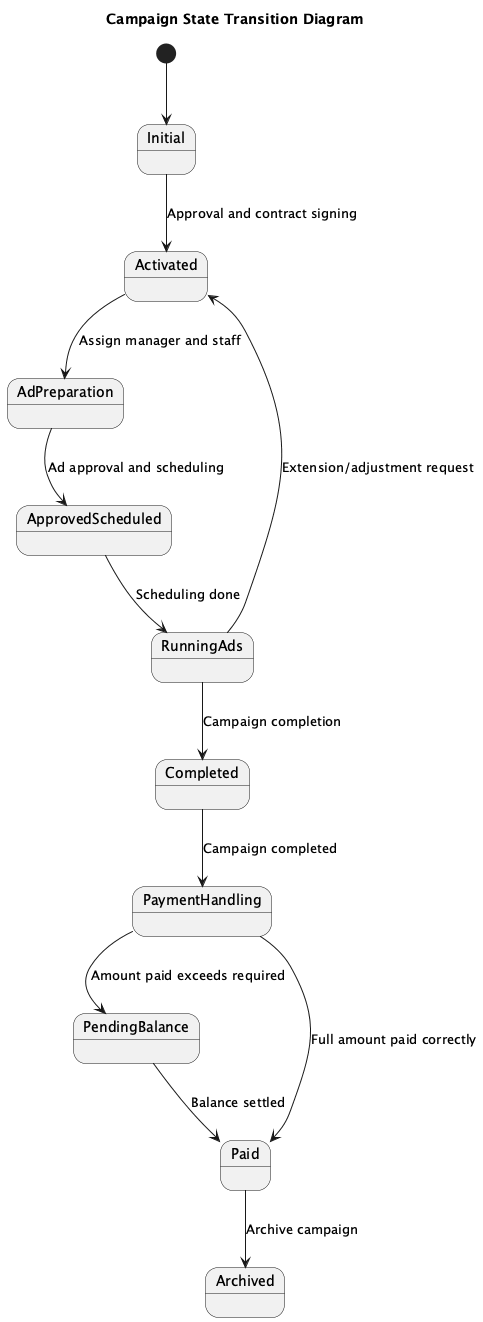

The diagram above was rendered by PlantUML. Its source (embedded in the PNG):
@startuml
title Campaign State Transition Diagram

state Initial
state Activated
state AdPreparation
state ApprovedScheduled
state RunningAds
state Completed
state PaymentHandling
state PendingBalance
state Paid
state Archived

[*] --> Initial

Initial --> Activated : Approval and contract signing

Activated --> AdPreparation : Assign manager and staff

AdPreparation --> ApprovedScheduled : Ad approval and scheduling

ApprovedScheduled --> RunningAds : Scheduling done

RunningAds --> Completed : Campaign completion
RunningAds --> Activated : Extension/adjustment request

Completed --> PaymentHandling : Campaign completed

PaymentHandling --> Paid : Full amount paid correctly
PaymentHandling --> PendingBalance : Amount paid exceeds required

PendingBalance --> Paid : Balance settled

Paid --> Archived : Archive campaign

@enduml